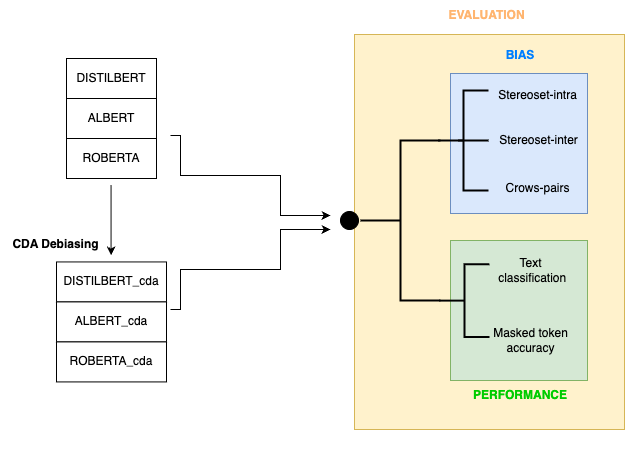

The diagram above was exported from draw.io. Its source (the exported page's mxGraphModel, read from the mxfile embedded in the PNG):
<mxGraphModel dx="925" dy="519" grid="1" gridSize="10" guides="1" tooltips="1" connect="1" arrows="1" fold="1" page="1" pageScale="1" pageWidth="850" pageHeight="1100" math="0" shadow="0">
  <root>
    <mxCell id="0" />
    <mxCell id="1" parent="0" />
    <mxCell id="qMX-VjmSBoKmcm4cx1C3-30" value="" style="rounded=0;whiteSpace=wrap;html=1;fillColor=#fff2cc;strokeColor=#d6b656;horizontal=1;direction=east;flipH=1;" parent="1" vertex="1">
      <mxGeometry x="594" y="139" width="270" height="395" as="geometry" />
    </mxCell>
    <mxCell id="qMX-VjmSBoKmcm4cx1C3-1" value="DISTILBERT" style="rounded=0;whiteSpace=wrap;html=1;" parent="1" vertex="1">
      <mxGeometry x="306" y="163" width="90" height="40" as="geometry" />
    </mxCell>
    <mxCell id="qMX-VjmSBoKmcm4cx1C3-2" value="ALBERT" style="rounded=0;whiteSpace=wrap;html=1;" parent="1" vertex="1">
      <mxGeometry x="306" y="203" width="90" height="40" as="geometry" />
    </mxCell>
    <mxCell id="qMX-VjmSBoKmcm4cx1C3-3" value="ROBERTA" style="rounded=0;whiteSpace=wrap;html=1;" parent="1" vertex="1">
      <mxGeometry x="306" y="243" width="90" height="40" as="geometry" />
    </mxCell>
    <mxCell id="qMX-VjmSBoKmcm4cx1C3-28" value="&lt;font style=&quot;color: rgb(0, 127, 255);&quot;&gt;&lt;b&gt;BIAS&lt;/b&gt;&lt;/font&gt;" style="text;html=1;align=center;verticalAlign=middle;whiteSpace=wrap;rounded=0;horizontal=1;direction=east;flipH=1;" parent="1" vertex="1">
      <mxGeometry x="730" y="145" width="60" height="30" as="geometry" />
    </mxCell>
    <mxCell id="qMX-VjmSBoKmcm4cx1C3-31" value="&lt;font style=&quot;color: rgb(255, 181, 112);&quot;&gt;&lt;b&gt;EVALUATION&lt;/b&gt;&lt;/font&gt;" style="text;html=1;align=center;verticalAlign=middle;resizable=0;points=[];autosize=1;strokeColor=none;fillColor=none;horizontal=1;flipH=1;" parent="1" vertex="1">
      <mxGeometry x="676" y="105" width="100" height="30" as="geometry" />
    </mxCell>
    <mxCell id="qMX-VjmSBoKmcm4cx1C3-32" value="" style="endArrow=classic;html=1;rounded=0;" parent="1" edge="1">
      <mxGeometry width="50" height="50" relative="1" as="geometry">
        <mxPoint x="350.58" y="290" as="sourcePoint" />
        <mxPoint x="350.58" y="360" as="targetPoint" />
      </mxGeometry>
    </mxCell>
    <mxCell id="qMX-VjmSBoKmcm4cx1C3-33" value="&lt;b&gt;CDA Debiasing&lt;/b&gt;" style="text;html=1;align=center;verticalAlign=middle;resizable=0;points=[];autosize=1;strokeColor=none;fillColor=none;" parent="1" vertex="1">
      <mxGeometry x="240" y="334" width="110" height="30" as="geometry" />
    </mxCell>
    <mxCell id="qMX-VjmSBoKmcm4cx1C3-34" value="DISTILBERT_cda" style="rounded=0;whiteSpace=wrap;html=1;" parent="1" vertex="1">
      <mxGeometry x="296" y="366.42" width="110" height="40" as="geometry" />
    </mxCell>
    <mxCell id="qMX-VjmSBoKmcm4cx1C3-35" value="ALBERT_cda" style="rounded=0;whiteSpace=wrap;html=1;" parent="1" vertex="1">
      <mxGeometry x="296" y="406.42" width="110" height="40" as="geometry" />
    </mxCell>
    <mxCell id="qMX-VjmSBoKmcm4cx1C3-36" value="ROBERTA_cda" style="rounded=0;whiteSpace=wrap;html=1;" parent="1" vertex="1">
      <mxGeometry x="296" y="446.42" width="110" height="40" as="geometry" />
    </mxCell>
    <mxCell id="vCmZgmg_FHLT48DpdBYc-2" value="" style="group" vertex="1" connectable="0" parent="1">
      <mxGeometry x="600" y="195" width="227" height="370" as="geometry" />
    </mxCell>
    <mxCell id="qMX-VjmSBoKmcm4cx1C3-27" value="" style="rounded=0;whiteSpace=wrap;html=1;fillColor=#d5e8d4;strokeColor=#82b366;horizontal=1;direction=east;flipH=1;" parent="vCmZgmg_FHLT48DpdBYc-2" vertex="1">
      <mxGeometry x="90" y="150" width="137" height="140" as="geometry" />
    </mxCell>
    <mxCell id="vCmZgmg_FHLT48DpdBYc-3" value="" style="group" vertex="1" connectable="0" parent="vCmZgmg_FHLT48DpdBYc-2">
      <mxGeometry x="-7.105427357601002e-15" width="227" height="246.41999999999996" as="geometry" />
    </mxCell>
    <mxCell id="qMX-VjmSBoKmcm4cx1C3-17" value="" style="strokeWidth=2;html=1;shape=mxgraph.flowchart.annotation_2;align=left;labelPosition=right;pointerEvents=1;rotation=-180;horizontal=1;direction=east;flipH=1;" parent="vCmZgmg_FHLT48DpdBYc-3" vertex="1">
      <mxGeometry x="7.105427357601002e-15" y="50" width="80" height="160" as="geometry" />
    </mxCell>
    <mxCell id="qMX-VjmSBoKmcm4cx1C3-18" value="" style="strokeWidth=2;html=1;shape=mxgraph.flowchart.annotation_2;align=left;labelPosition=right;pointerEvents=1;rotation=-180;horizontal=1;direction=east;flipH=1;" parent="vCmZgmg_FHLT48DpdBYc-3" vertex="1">
      <mxGeometry x="79" y="173.83999999999997" width="50" height="72.58" as="geometry" />
    </mxCell>
    <mxCell id="vCmZgmg_FHLT48DpdBYc-1" value="" style="group" vertex="1" connectable="0" parent="vCmZgmg_FHLT48DpdBYc-3">
      <mxGeometry x="78" width="149" height="130" as="geometry" />
    </mxCell>
    <mxCell id="qMX-VjmSBoKmcm4cx1C3-26" value="" style="rounded=0;whiteSpace=wrap;html=1;fillColor=#dae8fc;strokeColor=#6c8ebf;horizontal=1;direction=east;flipH=1;" parent="vCmZgmg_FHLT48DpdBYc-1" vertex="1">
      <mxGeometry x="12" y="-17" width="137" height="140" as="geometry" />
    </mxCell>
    <mxCell id="qMX-VjmSBoKmcm4cx1C3-19" value="" style="strokeWidth=2;html=1;shape=mxgraph.flowchart.annotation_2;align=left;labelPosition=right;pointerEvents=1;rotation=-180;horizontal=1;direction=east;flipH=1;movable=1;resizable=1;rotatable=1;deletable=1;editable=1;locked=0;connectable=1;" parent="vCmZgmg_FHLT48DpdBYc-1" vertex="1">
      <mxGeometry width="50" height="100" as="geometry" />
    </mxCell>
    <mxCell id="qMX-VjmSBoKmcm4cx1C3-20" value="" style="endArrow=none;html=1;rounded=0;strokeWidth=2;horizontal=1;movable=1;resizable=1;rotatable=1;deletable=1;editable=1;locked=0;connectable=1;" parent="vCmZgmg_FHLT48DpdBYc-1" edge="1">
      <mxGeometry width="50" height="50" relative="1" as="geometry">
        <mxPoint x="50" y="49.99999999999997" as="sourcePoint" />
        <mxPoint x="20" y="49.99999999999997" as="targetPoint" />
      </mxGeometry>
    </mxCell>
    <mxCell id="qMX-VjmSBoKmcm4cx1C3-22" value="Stereoset-inter" style="text;html=1;align=center;verticalAlign=middle;resizable=0;points=[];autosize=1;strokeColor=none;fillColor=none;horizontal=1;flipH=1;" parent="vCmZgmg_FHLT48DpdBYc-1" vertex="1">
      <mxGeometry x="50" y="34.99999999999996" width="100" height="30" as="geometry" />
    </mxCell>
    <mxCell id="qMX-VjmSBoKmcm4cx1C3-23" value="Crows-pairs" style="text;html=1;align=center;verticalAlign=middle;resizable=0;points=[];autosize=1;strokeColor=none;fillColor=none;horizontal=1;flipH=1;" parent="vCmZgmg_FHLT48DpdBYc-1" vertex="1">
      <mxGeometry x="54" y="83.41999999999996" width="90" height="30" as="geometry" />
    </mxCell>
    <mxCell id="qMX-VjmSBoKmcm4cx1C3-21" value="Stereoset-intra" style="text;html=1;align=center;verticalAlign=middle;resizable=0;points=[];autosize=1;strokeColor=none;fillColor=none;horizontal=1;flipH=1;" parent="vCmZgmg_FHLT48DpdBYc-1" vertex="1">
      <mxGeometry x="49" y="-10" width="100" height="30" as="geometry" />
    </mxCell>
    <mxCell id="qMX-VjmSBoKmcm4cx1C3-25" value="Masked token&lt;br&gt;accuracy" style="text;html=1;align=center;verticalAlign=middle;resizable=0;points=[];autosize=1;strokeColor=none;fillColor=none;horizontal=1;flipH=1;" parent="vCmZgmg_FHLT48DpdBYc-2" vertex="1">
      <mxGeometry x="120" y="230" width="100" height="40" as="geometry" />
    </mxCell>
    <mxCell id="qMX-VjmSBoKmcm4cx1C3-24" value="Text&lt;div&gt;&amp;nbsp;classification&lt;/div&gt;" style="text;html=1;align=center;verticalAlign=middle;resizable=0;points=[];autosize=1;strokeColor=none;fillColor=none;horizontal=1;flipH=1;" parent="vCmZgmg_FHLT48DpdBYc-2" vertex="1">
      <mxGeometry x="125" y="160.00000000000006" width="90" height="40" as="geometry" />
    </mxCell>
    <mxCell id="qMX-VjmSBoKmcm4cx1C3-29" value="&lt;font style=&quot;color: rgb(0, 204, 0);&quot;&gt;&lt;b&gt;PERFORMANCE&lt;/b&gt;&lt;/font&gt;" style="text;html=1;align=center;verticalAlign=middle;whiteSpace=wrap;rounded=0;horizontal=1;direction=east;flipH=1;" parent="1" vertex="1">
      <mxGeometry x="730" y="485" width="60" height="30" as="geometry" />
    </mxCell>
    <mxCell id="vCmZgmg_FHLT48DpdBYc-4" value="" style="endArrow=classic;html=1;rounded=0;" edge="1" parent="1">
      <mxGeometry width="50" height="50" relative="1" as="geometry">
        <mxPoint x="410" y="240" as="sourcePoint" />
        <mxPoint x="570" y="320" as="targetPoint" />
        <Array as="points">
          <mxPoint x="420" y="240" />
          <mxPoint x="420" y="280" />
          <mxPoint x="520" y="280" />
          <mxPoint x="520" y="320" />
        </Array>
      </mxGeometry>
    </mxCell>
    <mxCell id="vCmZgmg_FHLT48DpdBYc-6" value="" style="ellipse;whiteSpace=wrap;html=1;aspect=fixed;gradientColor=none;fillColor=#000000;" vertex="1" parent="1">
      <mxGeometry x="580" y="316" width="18" height="18" as="geometry" />
    </mxCell>
    <mxCell id="vCmZgmg_FHLT48DpdBYc-7" value="" style="endArrow=classic;html=1;rounded=0;" edge="1" parent="1">
      <mxGeometry width="50" height="50" relative="1" as="geometry">
        <mxPoint x="410.0000000000002" y="414" as="sourcePoint" />
        <mxPoint x="570.0000000000002" y="334" as="targetPoint" />
        <Array as="points">
          <mxPoint x="420.0000000000002" y="414" />
          <mxPoint x="420.0000000000002" y="374" />
          <mxPoint x="520.0000000000002" y="374" />
          <mxPoint x="520.0000000000002" y="334" />
        </Array>
      </mxGeometry>
    </mxCell>
  </root>
</mxGraphModel>